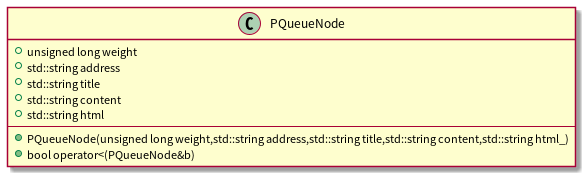

The diagram above was rendered by PlantUML. Its source (embedded in the PNG):
@startuml
  class PQueueNode{
    +unsigned long weight
    +std::string address
    +std::string title
    +std::string content
    +std::string html
--
    +PQueueNode(unsigned long weight,std::string address,std::string title,std::string content,std::string html_)
    +bool operator<(PQueueNode&b)
  }
@enduml